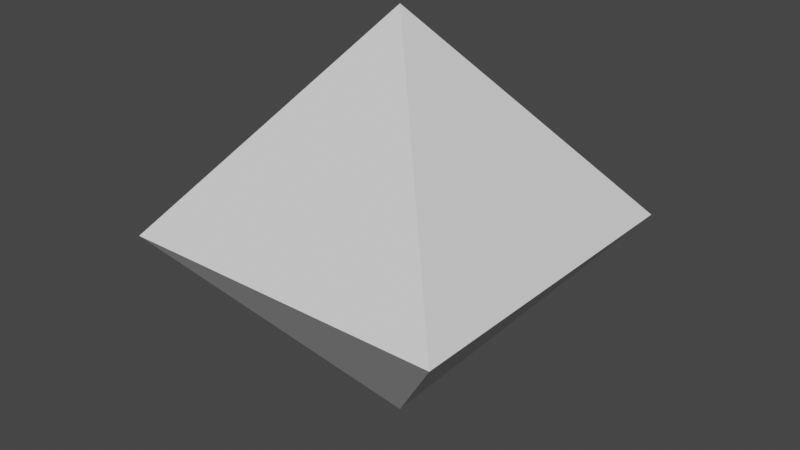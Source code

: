 # Source: Food.blend  (saved by Blender 3.6.11; exported with 4.5.12 LTS)
import bpy
from mathutils import Matrix  # noqa: F401  (used for matrix-valued properties, if any)

bpy.ops.wm.read_factory_settings(use_empty=True)
scene = bpy.context.scene
scene.name = 'Scene'

# ---- collections
col_collection = bpy.data.collections.new('Collection'); scene.collection.children.link(col_collection)

# ---- world
world_world = bpy.data.worlds.new('World'); scene.world = world_world
world_world.use_nodes = True; world_world.node_tree.nodes.clear()
_N = world_world.node_tree.nodes; _L = world_world.node_tree.links
n0 = _N.new('ShaderNodeOutputWorld'); n0.name = 'World Output'; n0.location = (300, 300)
n1 = _N.new('ShaderNodeBackground'); n1.name = 'Background'; n1.location = (10, 300)
n1.inputs[0].default_value = (0.05088, 0.05088, 0.05088, 1.0)
_L.new(n1.outputs[0], n0.inputs[0])
n0.is_active_output = True
world_world.color = (0.05088, 0.05088, 0.05088)
world_world.use_sun_shadow = False
world_world.sun_shadow_jitter_overblur = 0.0

# ---- meshes
me_plane = bpy.data.meshes.new('Plane')
me_plane.from_pydata([(-1.0, -1.0, 0.0), (1.0, -1.0, 0.0), (-1.0, 1.0, 0.0), (1.0, 1.0, 0.0), (0.0, 0.0, 1.244), (0.0, 0.0, -1.244)], [], [(1, 5, 0), (3, 1, 4), (2, 3, 4), (2, 4, 0), (1, 0, 4), (3, 5, 1), (2, 5, 3), (2, 0, 5)])
_uv = me_plane.uv_layers.new(name='UVMap')
_uv.uv.foreach_set('vector', [1.0, 0.0, 0.0, 0.0, 0.0, 0.0, 1.0, 1.0, 1.0, 0.0, 0.0, 0.0, 0.0, 1.0, 1.0, 1.0, 0.0, 0.0, 0.0, 1.0, 0.0, 0.0, 0.0, 0.0, 1.0, 0.0, 0.0, 0.0, 0.0, 0.0, 1.0, 1.0, 0.0, 0.0, 1.0, 0.0, 0.0, 1.0, 0.0, 0.0, 1.0, 1.0, 0.0, 1.0, 0.0, 0.0, 0.0, 0.0])
me_plane.update()

# ---- objects
ob_food = bpy.data.objects.new('Food', me_plane)

# ---- transforms, parenting, visibility, modifiers, constraints
ob_food.location = (0.0, 0.0, 0.0)
ob_food.scale = (0.1768, 0.1768, 0.1768)

# ---- collection membership
col_collection.objects.link(ob_food)

# ---- scene / render settings (as saved in the file)
scene.frame_start = 1; scene.frame_end = 250; scene.frame_set(1)
scene.render.engine = 'BLENDER_EEVEE_NEXT'
scene.cycles.sampling_pattern = 'TABULATED_SOBOL'
scene.cycles.use_light_tree = False
scene.view_settings.view_transform = 'Filmic'
bpy.context.view_layer.update()

# ---- added for rendering (the .blend has no active camera and no usable light): camera, sun
cam_auto = bpy.data.cameras.new('AutoCamera')
cam_auto.lens = 50.0
cam_auto.sensor_width = 36.0
cam_auto.clip_end = 1000.0
ob_auto_camera = bpy.data.objects.new('AutoCamera', cam_auto)
scene.collection.objects.link(ob_auto_camera)
ob_auto_camera.location = (0.616275, -0.73953, 0.49302)
ob_auto_camera.rotation_euler = (1.09748, -7.21219e-08, 0.694738)
scene.camera = ob_auto_camera
light_auto_sun = bpy.data.lights.new('AutoSun', 'SUN')
light_auto_sun.energy = 3.0
light_auto_sun.angle = 0.0523599
ob_auto_sun = bpy.data.objects.new('AutoSun', light_auto_sun)
scene.collection.objects.link(ob_auto_sun)
ob_auto_sun.rotation_euler = (0.872665, 0.174533, 0.523599)
bpy.context.view_layer.update()
